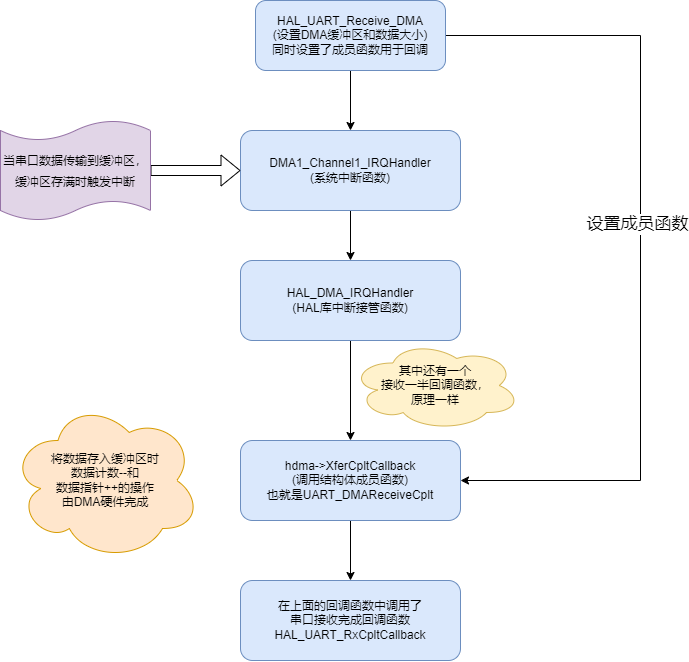

The diagram above was exported from draw.io. Its source (the exported page's mxGraphModel, read from the mxfile embedded in the PNG):
<mxGraphModel dx="1480" dy="877" grid="1" gridSize="10" guides="1" tooltips="1" connect="1" arrows="1" fold="1" page="1" pageScale="1" pageWidth="827" pageHeight="1169" math="0" shadow="0">
  <root>
    <mxCell id="0" />
    <mxCell id="1" parent="0" />
    <mxCell id="xvqxVZIRq5hpJjOjW9nH-3" style="edgeStyle=orthogonalEdgeStyle;rounded=0;orthogonalLoop=1;jettySize=auto;html=1;exitX=0.5;exitY=1;exitDx=0;exitDy=0;" edge="1" parent="1" source="xvqxVZIRq5hpJjOjW9nH-1" target="xvqxVZIRq5hpJjOjW9nH-2">
      <mxGeometry relative="1" as="geometry" />
    </mxCell>
    <mxCell id="xvqxVZIRq5hpJjOjW9nH-7" style="edgeStyle=orthogonalEdgeStyle;rounded=0;orthogonalLoop=1;jettySize=auto;html=1;exitX=1;exitY=0.5;exitDx=0;exitDy=0;entryX=1;entryY=0.5;entryDx=0;entryDy=0;" edge="1" parent="1" source="xvqxVZIRq5hpJjOjW9nH-1" target="xvqxVZIRq5hpJjOjW9nH-6">
      <mxGeometry relative="1" as="geometry">
        <Array as="points">
          <mxPoint x="680" y="85" />
          <mxPoint x="680" y="530" />
        </Array>
      </mxGeometry>
    </mxCell>
    <mxCell id="xvqxVZIRq5hpJjOjW9nH-12" value="&lt;font style=&quot;font-size: 17px;&quot;&gt;设置成员函数&lt;/font&gt;" style="edgeLabel;html=1;align=center;verticalAlign=middle;resizable=0;points=[];" vertex="1" connectable="0" parent="xvqxVZIRq5hpJjOjW9nH-7">
      <mxGeometry x="-0.0659" y="-4" relative="1" as="geometry">
        <mxPoint as="offset" />
      </mxGeometry>
    </mxCell>
    <mxCell id="xvqxVZIRq5hpJjOjW9nH-1" value="HAL_UART_Receive_DMA&lt;br&gt;(设置DMA缓冲区和数据大小)&lt;br&gt;同时设置了成员函数用于回调" style="rounded=1;whiteSpace=wrap;html=1;fillColor=#dae8fc;strokeColor=#6c8ebf;" vertex="1" parent="1">
      <mxGeometry x="295" y="50" width="190" height="70" as="geometry" />
    </mxCell>
    <mxCell id="xvqxVZIRq5hpJjOjW9nH-5" style="edgeStyle=orthogonalEdgeStyle;rounded=0;orthogonalLoop=1;jettySize=auto;html=1;exitX=0.5;exitY=1;exitDx=0;exitDy=0;entryX=0.5;entryY=0;entryDx=0;entryDy=0;" edge="1" parent="1" source="xvqxVZIRq5hpJjOjW9nH-2" target="xvqxVZIRq5hpJjOjW9nH-4">
      <mxGeometry relative="1" as="geometry" />
    </mxCell>
    <mxCell id="xvqxVZIRq5hpJjOjW9nH-2" value="DMA1_Channel1_IRQHandler&lt;br&gt;(系统中断函数)" style="rounded=1;whiteSpace=wrap;html=1;fillColor=#dae8fc;strokeColor=#6c8ebf;" vertex="1" parent="1">
      <mxGeometry x="280" y="180" width="220" height="80" as="geometry" />
    </mxCell>
    <mxCell id="xvqxVZIRq5hpJjOjW9nH-8" style="edgeStyle=orthogonalEdgeStyle;rounded=0;orthogonalLoop=1;jettySize=auto;html=1;exitX=0.5;exitY=1;exitDx=0;exitDy=0;entryX=0.5;entryY=0;entryDx=0;entryDy=0;" edge="1" parent="1" source="xvqxVZIRq5hpJjOjW9nH-4" target="xvqxVZIRq5hpJjOjW9nH-6">
      <mxGeometry relative="1" as="geometry" />
    </mxCell>
    <mxCell id="xvqxVZIRq5hpJjOjW9nH-4" value="HAL_DMA_IRQHandler&lt;br&gt;(HAL库中断接管函数)" style="rounded=1;whiteSpace=wrap;html=1;fillColor=#dae8fc;strokeColor=#6c8ebf;" vertex="1" parent="1">
      <mxGeometry x="280" y="310" width="220" height="80" as="geometry" />
    </mxCell>
    <mxCell id="xvqxVZIRq5hpJjOjW9nH-17" style="edgeStyle=orthogonalEdgeStyle;rounded=0;orthogonalLoop=1;jettySize=auto;html=1;exitX=0.5;exitY=1;exitDx=0;exitDy=0;entryX=0.5;entryY=0;entryDx=0;entryDy=0;fontSize=12;" edge="1" parent="1" source="xvqxVZIRq5hpJjOjW9nH-6" target="xvqxVZIRq5hpJjOjW9nH-16">
      <mxGeometry relative="1" as="geometry" />
    </mxCell>
    <mxCell id="xvqxVZIRq5hpJjOjW9nH-6" value="hdma-&amp;gt;XferCpltCallback&lt;br&gt;(调用结构体成员函数)&lt;br&gt;也就是UART_DMAReceiveCplt" style="rounded=1;whiteSpace=wrap;html=1;fillColor=#dae8fc;strokeColor=#6c8ebf;" vertex="1" parent="1">
      <mxGeometry x="280" y="490" width="220" height="80" as="geometry" />
    </mxCell>
    <mxCell id="xvqxVZIRq5hpJjOjW9nH-10" value="其中还有一个&lt;br&gt;接收一半回调函数，&lt;br&gt;原理一样" style="ellipse;shape=cloud;whiteSpace=wrap;html=1;fillColor=#fff2cc;strokeColor=#d6b656;" vertex="1" parent="1">
      <mxGeometry x="390" y="390" width="170" height="90" as="geometry" />
    </mxCell>
    <mxCell id="xvqxVZIRq5hpJjOjW9nH-14" style="edgeStyle=orthogonalEdgeStyle;rounded=0;orthogonalLoop=1;jettySize=auto;html=1;exitX=1;exitY=0.5;exitDx=0;exitDy=0;exitPerimeter=0;entryX=0;entryY=0.5;entryDx=0;entryDy=0;fontSize=12;shape=flexArrow;" edge="1" parent="1" source="xvqxVZIRq5hpJjOjW9nH-13" target="xvqxVZIRq5hpJjOjW9nH-2">
      <mxGeometry relative="1" as="geometry" />
    </mxCell>
    <mxCell id="xvqxVZIRq5hpJjOjW9nH-13" value="&lt;font style=&quot;font-size: 12px;&quot;&gt;当串口数据传输到缓冲区，&lt;br&gt;缓冲区存满时触发中断&lt;/font&gt;" style="shape=tape;whiteSpace=wrap;html=1;fontSize=17;size=0.2;fillColor=#e1d5e7;strokeColor=#9673a6;" vertex="1" parent="1">
      <mxGeometry x="40" y="170" width="150" height="100" as="geometry" />
    </mxCell>
    <mxCell id="xvqxVZIRq5hpJjOjW9nH-16" value="在上面的回调函数中调用了&lt;br&gt;串口接收完成回调函数&lt;br&gt;HAL_UART_RxCpltCallback" style="rounded=1;whiteSpace=wrap;html=1;fillColor=#dae8fc;strokeColor=#6c8ebf;" vertex="1" parent="1">
      <mxGeometry x="280" y="630" width="220" height="80" as="geometry" />
    </mxCell>
    <mxCell id="xvqxVZIRq5hpJjOjW9nH-18" value="将数据存入缓冲区时&lt;br&gt;数据计数--和&lt;br&gt;数据指针++的操作&lt;br&gt;由DMA硬件完成" style="ellipse;shape=cloud;whiteSpace=wrap;html=1;fontSize=12;fillColor=#ffe6cc;strokeColor=#d79b00;" vertex="1" parent="1">
      <mxGeometry x="50" y="450" width="190" height="160" as="geometry" />
    </mxCell>
  </root>
</mxGraphModel>